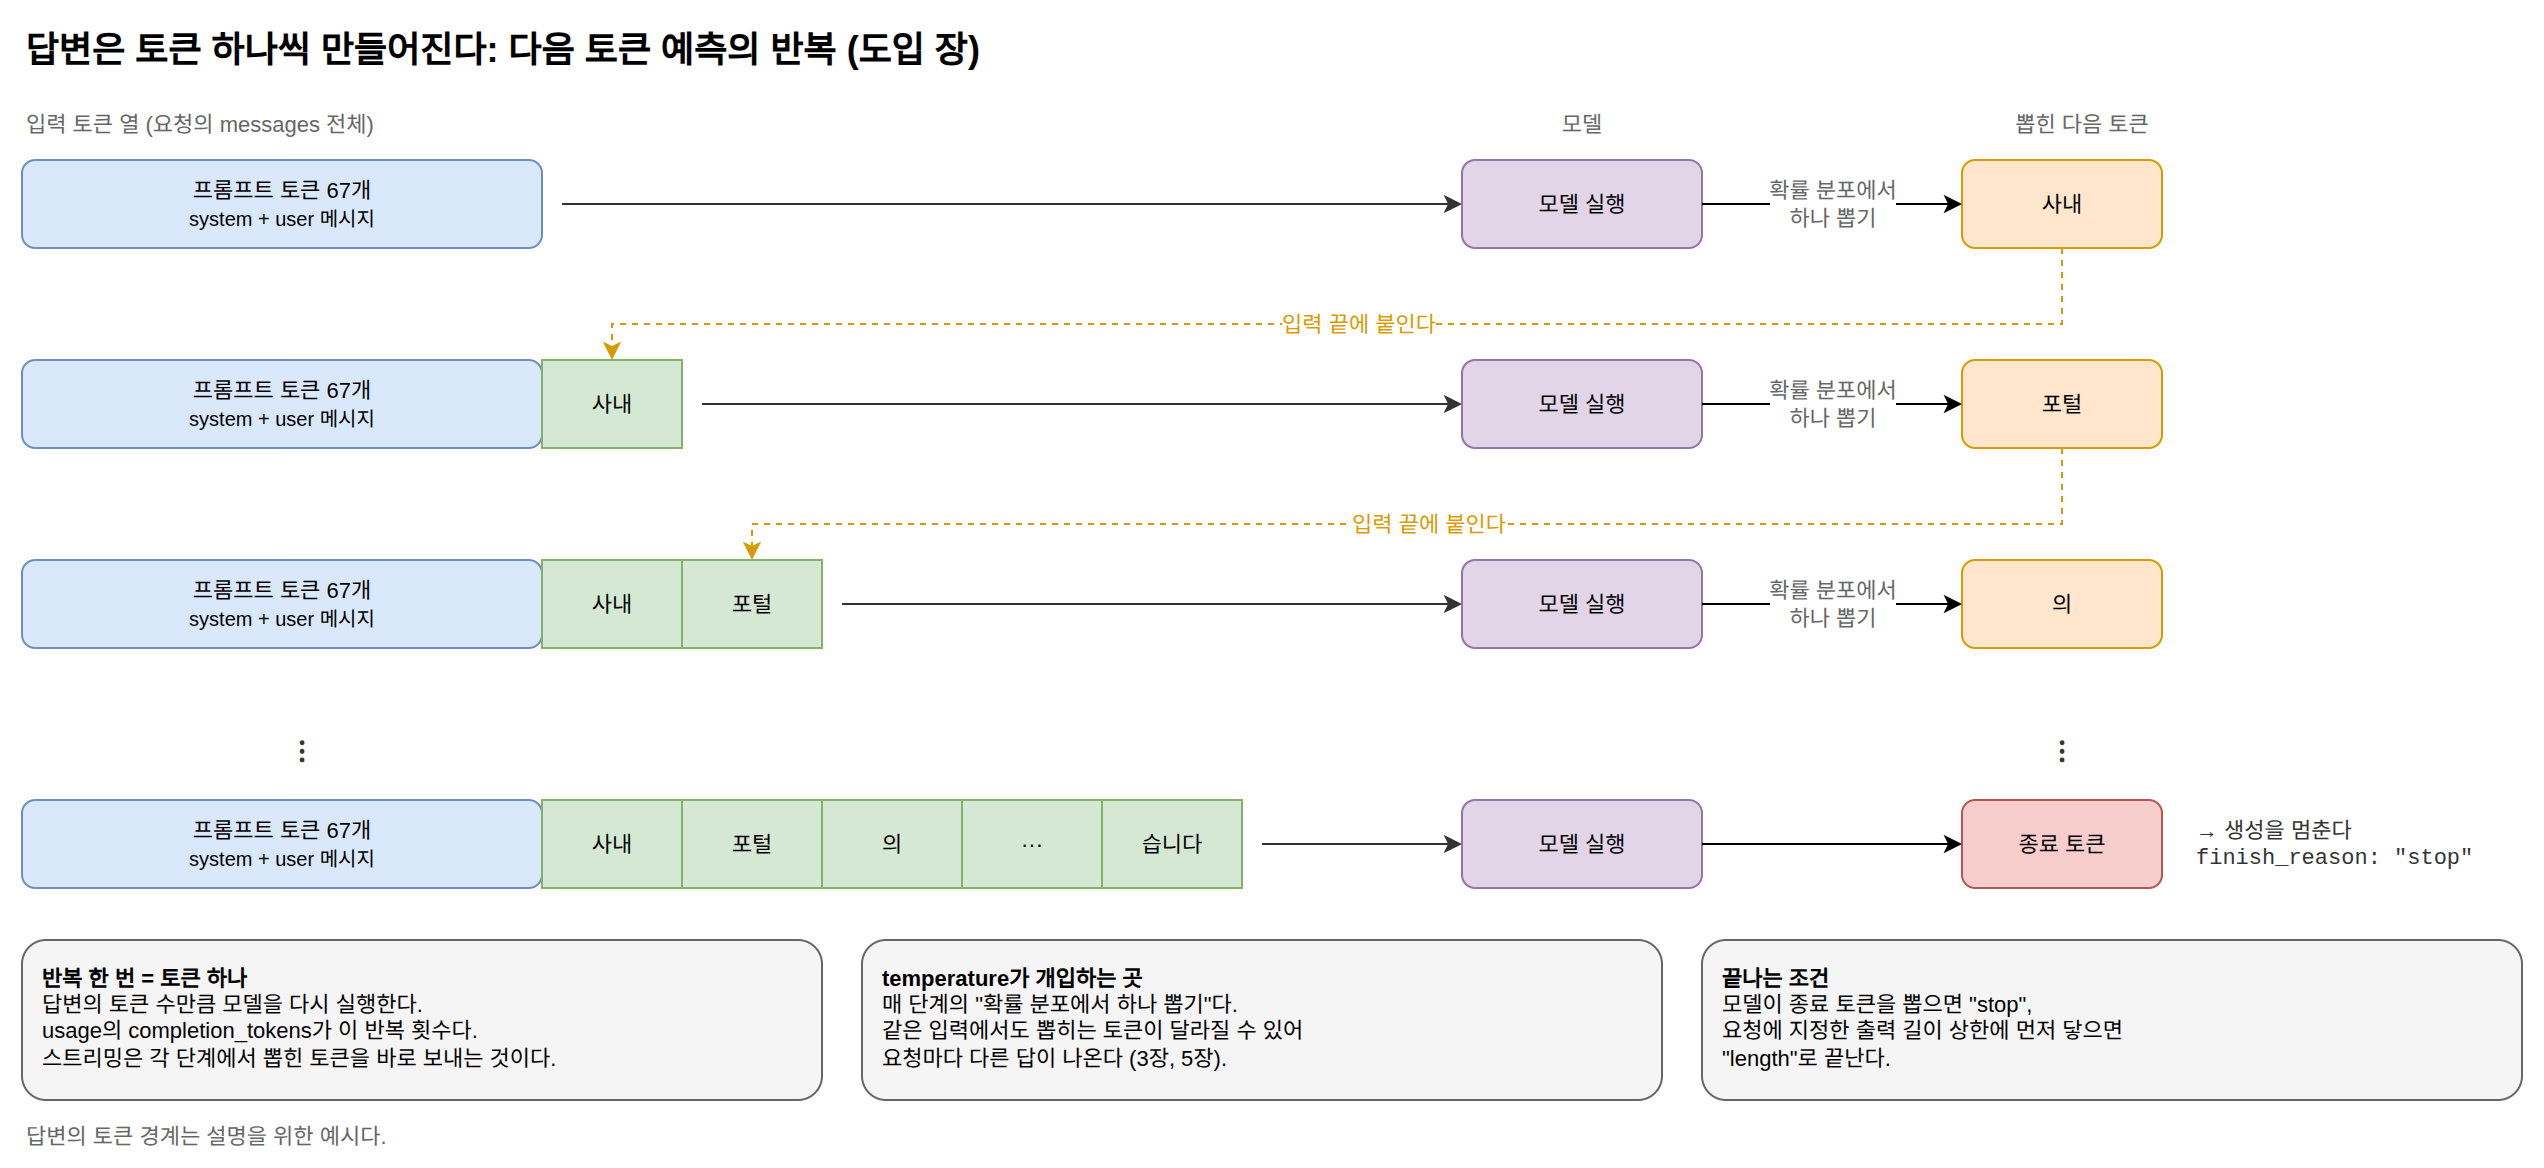

The diagram above was exported from draw.io. Its source (the exported page's mxGraphModel, read from the mxfile embedded in the PNG):
<mxGraphModel dx="1200" dy="800" grid="1" gridSize="10" guides="1" tooltips="1" connect="1" arrows="1" fold="1" page="1" pageScale="1" pageWidth="1240" pageHeight="640" math="0" shadow="0">
  <root>
    <mxCell id="0" />
    <mxCell id="1" parent="0" />
    <mxCell id="c1" value="답변은 토큰 하나씩 만들어진다: 다음 토큰 예측의 반복 (도입 장)" style="text;html=1;fontSize=18;fontStyle=1;align=left;verticalAlign=middle;" vertex="1" parent="1">
      <mxGeometry x="40" y="20" width="1100" height="30" as="geometry" />
    </mxCell>
    <mxCell id="c2" value="입력 토큰 열 (요청의 messages 전체)" style="text;html=1;whiteSpace=wrap;fontSize=11;fontColor=#666666;align=left;verticalAlign=middle;" vertex="1" parent="1">
      <mxGeometry x="40" y="62" width="400" height="20" as="geometry" />
    </mxCell>
    <mxCell id="c3" value="모델" style="text;html=1;whiteSpace=wrap;fontSize=11;fontColor=#666666;align=center;verticalAlign=middle;" vertex="1" parent="1">
      <mxGeometry x="760" y="62" width="120" height="20" as="geometry" />
    </mxCell>
    <mxCell id="c4" value="뽑힌 다음 토큰" style="text;html=1;whiteSpace=wrap;fontSize=11;fontColor=#666666;align=center;verticalAlign=middle;" vertex="1" parent="1">
      <mxGeometry x="1000" y="62" width="140" height="20" as="geometry" />
    </mxCell>
    <mxCell id="c5" value="프롬프트 토큰 67개&lt;br&gt;&lt;font style=&quot;font-size:10px&quot;&gt;system + user 메시지&lt;/font&gt;" style="rounded=1;whiteSpace=wrap;html=1;fillColor=#dae8fc;strokeColor=#6c8ebf;fontSize=11;" vertex="1" parent="1">
      <mxGeometry x="40" y="90" width="260" height="44" as="geometry" />
    </mxCell>
    <mxCell id="c6" value="" style="html=1;fontSize=11;endArrow=classic;strokeColor=#333333;" edge="1" parent="1">
      <mxGeometry relative="1" as="geometry">
        <mxPoint x="310" y="112" as="sourcePoint" />
        <mxPoint x="760" y="112" as="targetPoint" />
      </mxGeometry>
    </mxCell>
    <mxCell id="c7" value="모델 실행" style="rounded=1;whiteSpace=wrap;html=1;fillColor=#e1d5e7;strokeColor=#9673a6;fontSize=11;" vertex="1" parent="1">
      <mxGeometry x="760" y="90" width="120" height="44" as="geometry" />
    </mxCell>
    <mxCell id="c8" value="사내" style="rounded=1;whiteSpace=wrap;html=1;fillColor=#ffe6cc;strokeColor=#d79b00;fontSize=11;" vertex="1" parent="1">
      <mxGeometry x="1010" y="90" width="100" height="44" as="geometry" />
    </mxCell>
    <mxCell id="c9" value="확률 분포에서&lt;br&gt;하나 뽑기" style="edgeStyle=orthogonalEdgeStyle;rounded=0;html=1;fontSize=11;fontColor=#666666;" edge="1" parent="1" source="c7" target="c8">
      <mxGeometry relative="1" as="geometry" />
    </mxCell>
    <mxCell id="c10" value="프롬프트 토큰 67개&lt;br&gt;&lt;font style=&quot;font-size:10px&quot;&gt;system + user 메시지&lt;/font&gt;" style="rounded=1;whiteSpace=wrap;html=1;fillColor=#dae8fc;strokeColor=#6c8ebf;fontSize=11;" vertex="1" parent="1">
      <mxGeometry x="40" y="190" width="260" height="44" as="geometry" />
    </mxCell>
    <mxCell id="c11" value="사내" style="rounded=0;whiteSpace=wrap;html=1;fillColor=#d5e8d4;strokeColor=#82b366;fontSize=11;" vertex="1" parent="1">
      <mxGeometry x="300" y="190" width="70" height="44" as="geometry" />
    </mxCell>
    <mxCell id="c12" value="입력 끝에 붙인다" style="edgeStyle=orthogonalEdgeStyle;rounded=0;html=1;fontSize=11;dashed=1;strokeColor=#d79b00;fontColor=#d79b00;exitX=0.5;exitY=1;entryX=0.5;entryY=0;" edge="1" parent="1" source="c8" target="c11">
      <mxGeometry relative="1" as="geometry">
        <Array as="points">
          <mxPoint x="1060" y="172" />
          <mxPoint x="335" y="172" />
        </Array>
      </mxGeometry>
    </mxCell>
    <mxCell id="c13" value="" style="html=1;fontSize=11;endArrow=classic;strokeColor=#333333;" edge="1" parent="1">
      <mxGeometry relative="1" as="geometry">
        <mxPoint x="380" y="212" as="sourcePoint" />
        <mxPoint x="760" y="212" as="targetPoint" />
      </mxGeometry>
    </mxCell>
    <mxCell id="c14" value="모델 실행" style="rounded=1;whiteSpace=wrap;html=1;fillColor=#e1d5e7;strokeColor=#9673a6;fontSize=11;" vertex="1" parent="1">
      <mxGeometry x="760" y="190" width="120" height="44" as="geometry" />
    </mxCell>
    <mxCell id="c15" value="포털" style="rounded=1;whiteSpace=wrap;html=1;fillColor=#ffe6cc;strokeColor=#d79b00;fontSize=11;" vertex="1" parent="1">
      <mxGeometry x="1010" y="190" width="100" height="44" as="geometry" />
    </mxCell>
    <mxCell id="c16" value="확률 분포에서&lt;br&gt;하나 뽑기" style="edgeStyle=orthogonalEdgeStyle;rounded=0;html=1;fontSize=11;fontColor=#666666;" edge="1" parent="1" source="c14" target="c15">
      <mxGeometry relative="1" as="geometry" />
    </mxCell>
    <mxCell id="c17" value="프롬프트 토큰 67개&lt;br&gt;&lt;font style=&quot;font-size:10px&quot;&gt;system + user 메시지&lt;/font&gt;" style="rounded=1;whiteSpace=wrap;html=1;fillColor=#dae8fc;strokeColor=#6c8ebf;fontSize=11;" vertex="1" parent="1">
      <mxGeometry x="40" y="290" width="260" height="44" as="geometry" />
    </mxCell>
    <mxCell id="c18" value="사내" style="rounded=0;whiteSpace=wrap;html=1;fillColor=#d5e8d4;strokeColor=#82b366;fontSize=11;" vertex="1" parent="1">
      <mxGeometry x="300" y="290" width="70" height="44" as="geometry" />
    </mxCell>
    <mxCell id="c19" value="포털" style="rounded=0;whiteSpace=wrap;html=1;fillColor=#d5e8d4;strokeColor=#82b366;fontSize=11;" vertex="1" parent="1">
      <mxGeometry x="370" y="290" width="70" height="44" as="geometry" />
    </mxCell>
    <mxCell id="c20" value="입력 끝에 붙인다" style="edgeStyle=orthogonalEdgeStyle;rounded=0;html=1;fontSize=11;dashed=1;strokeColor=#d79b00;fontColor=#d79b00;exitX=0.5;exitY=1;entryX=0.5;entryY=0;" edge="1" parent="1" source="c15" target="c19">
      <mxGeometry relative="1" as="geometry">
        <Array as="points">
          <mxPoint x="1060" y="272" />
          <mxPoint x="405" y="272" />
        </Array>
      </mxGeometry>
    </mxCell>
    <mxCell id="c21" value="" style="html=1;fontSize=11;endArrow=classic;strokeColor=#333333;" edge="1" parent="1">
      <mxGeometry relative="1" as="geometry">
        <mxPoint x="450" y="312" as="sourcePoint" />
        <mxPoint x="760" y="312" as="targetPoint" />
      </mxGeometry>
    </mxCell>
    <mxCell id="c22" value="모델 실행" style="rounded=1;whiteSpace=wrap;html=1;fillColor=#e1d5e7;strokeColor=#9673a6;fontSize=11;" vertex="1" parent="1">
      <mxGeometry x="760" y="290" width="120" height="44" as="geometry" />
    </mxCell>
    <mxCell id="c23" value="의" style="rounded=1;whiteSpace=wrap;html=1;fillColor=#ffe6cc;strokeColor=#d79b00;fontSize=11;" vertex="1" parent="1">
      <mxGeometry x="1010" y="290" width="100" height="44" as="geometry" />
    </mxCell>
    <mxCell id="c24" value="확률 분포에서&lt;br&gt;하나 뽑기" style="edgeStyle=orthogonalEdgeStyle;rounded=0;html=1;fontSize=11;fontColor=#666666;" edge="1" parent="1" source="c22" target="c23">
      <mxGeometry relative="1" as="geometry" />
    </mxCell>
    <mxCell id="c25" value="⋮" style="text;html=1;whiteSpace=wrap;fontSize=18;fontColor=#333333;align=center;verticalAlign=middle;" vertex="1" parent="1">
      <mxGeometry x="160" y="370" width="40" height="30" as="geometry" />
    </mxCell>
    <mxCell id="c26" value="⋮" style="text;html=1;whiteSpace=wrap;fontSize=18;fontColor=#333333;align=center;verticalAlign=middle;" vertex="1" parent="1">
      <mxGeometry x="1040" y="370" width="40" height="30" as="geometry" />
    </mxCell>
    <mxCell id="c27" value="프롬프트 토큰 67개&lt;br&gt;&lt;font style=&quot;font-size:10px&quot;&gt;system + user 메시지&lt;/font&gt;" style="rounded=1;whiteSpace=wrap;html=1;fillColor=#dae8fc;strokeColor=#6c8ebf;fontSize=11;" vertex="1" parent="1">
      <mxGeometry x="40" y="410" width="260" height="44" as="geometry" />
    </mxCell>
    <mxCell id="c28" value="사내" style="rounded=0;whiteSpace=wrap;html=1;fillColor=#d5e8d4;strokeColor=#82b366;fontSize=11;" vertex="1" parent="1">
      <mxGeometry x="300" y="410" width="70" height="44" as="geometry" />
    </mxCell>
    <mxCell id="c29" value="포털" style="rounded=0;whiteSpace=wrap;html=1;fillColor=#d5e8d4;strokeColor=#82b366;fontSize=11;" vertex="1" parent="1">
      <mxGeometry x="370" y="410" width="70" height="44" as="geometry" />
    </mxCell>
    <mxCell id="c30" value="의" style="rounded=0;whiteSpace=wrap;html=1;fillColor=#d5e8d4;strokeColor=#82b366;fontSize=11;" vertex="1" parent="1">
      <mxGeometry x="440" y="410" width="70" height="44" as="geometry" />
    </mxCell>
    <mxCell id="c31" value="···" style="rounded=0;whiteSpace=wrap;html=1;fillColor=#d5e8d4;strokeColor=#82b366;fontSize=11;" vertex="1" parent="1">
      <mxGeometry x="510" y="410" width="70" height="44" as="geometry" />
    </mxCell>
    <mxCell id="c32" value="습니다" style="rounded=0;whiteSpace=wrap;html=1;fillColor=#d5e8d4;strokeColor=#82b366;fontSize=11;" vertex="1" parent="1">
      <mxGeometry x="580" y="410" width="70" height="44" as="geometry" />
    </mxCell>
    <mxCell id="c33" value="" style="html=1;fontSize=11;endArrow=classic;strokeColor=#333333;" edge="1" parent="1">
      <mxGeometry relative="1" as="geometry">
        <mxPoint x="660" y="432" as="sourcePoint" />
        <mxPoint x="760" y="432" as="targetPoint" />
      </mxGeometry>
    </mxCell>
    <mxCell id="c34" value="모델 실행" style="rounded=1;whiteSpace=wrap;html=1;fillColor=#e1d5e7;strokeColor=#9673a6;fontSize=11;" vertex="1" parent="1">
      <mxGeometry x="760" y="410" width="120" height="44" as="geometry" />
    </mxCell>
    <mxCell id="c35" value="종료 토큰" style="rounded=1;whiteSpace=wrap;html=1;fillColor=#f8cecc;strokeColor=#b85450;fontSize=11;" vertex="1" parent="1">
      <mxGeometry x="1010" y="410" width="100" height="44" as="geometry" />
    </mxCell>
    <mxCell id="c36" value="" style="edgeStyle=orthogonalEdgeStyle;rounded=0;html=1;fontSize=11;" edge="1" parent="1" source="c34" target="c35">
      <mxGeometry relative="1" as="geometry" />
    </mxCell>
    <mxCell id="c37" value="→ 생성을 멈춘다&lt;br&gt;&lt;font face=&quot;Courier New&quot;&gt;finish_reason: &quot;stop&quot;&lt;/font&gt;" style="text;html=1;whiteSpace=wrap;fontSize=11;fontColor=#333333;align=left;verticalAlign=middle;" vertex="1" parent="1">
      <mxGeometry x="1125" y="410" width="170" height="44" as="geometry" />
    </mxCell>
    <mxCell id="c38" value="&lt;b&gt;반복 한 번 = 토큰 하나&lt;/b&gt;&lt;br&gt;답변의 토큰 수만큼 모델을 다시 실행한다.&lt;br&gt;usage의 completion_tokens가 이 반복 횟수다.&lt;br&gt;스트리밍은 각 단계에서 뽑힌 토큰을 바로 보내는 것이다." style="rounded=1;whiteSpace=wrap;html=1;fillColor=#f5f5f5;strokeColor=#666666;fontSize=11;align=left;spacingLeft=8;spacingRight=8;verticalAlign=top;spacingTop=6;" vertex="1" parent="1">
      <mxGeometry x="40" y="480" width="400" height="80" as="geometry" />
    </mxCell>
    <mxCell id="c39" value="&lt;b&gt;temperature가 개입하는 곳&lt;/b&gt;&lt;br&gt;매 단계의 &quot;확률 분포에서 하나 뽑기&quot;다.&lt;br&gt;같은 입력에서도 뽑히는 토큰이 달라질 수 있어&lt;br&gt;요청마다 다른 답이 나온다 (3장, 5장)." style="rounded=1;whiteSpace=wrap;html=1;fillColor=#f5f5f5;strokeColor=#666666;fontSize=11;align=left;spacingLeft=8;spacingRight=8;verticalAlign=top;spacingTop=6;" vertex="1" parent="1">
      <mxGeometry x="460" y="480" width="400" height="80" as="geometry" />
    </mxCell>
    <mxCell id="c40" value="&lt;b&gt;끝나는 조건&lt;/b&gt;&lt;br&gt;모델이 종료 토큰을 뽑으면 &quot;stop&quot;,&lt;br&gt;요청에 지정한 출력 길이 상한에 먼저 닿으면&lt;br&gt;&quot;length&quot;로 끝난다." style="rounded=1;whiteSpace=wrap;html=1;fillColor=#f5f5f5;strokeColor=#666666;fontSize=11;align=left;spacingLeft=8;spacingRight=8;verticalAlign=top;spacingTop=6;" vertex="1" parent="1">
      <mxGeometry x="880" y="480" width="410" height="80" as="geometry" />
    </mxCell>
    <mxCell id="c41" value="답변의 토큰 경계는 설명을 위한 예시다." style="text;html=1;whiteSpace=wrap;fontSize=11;fontColor=#666666;align=left;verticalAlign=middle;" vertex="1" parent="1">
      <mxGeometry x="40" y="568" width="600" height="20" as="geometry" />
    </mxCell>
  </root>
</mxGraphModel>